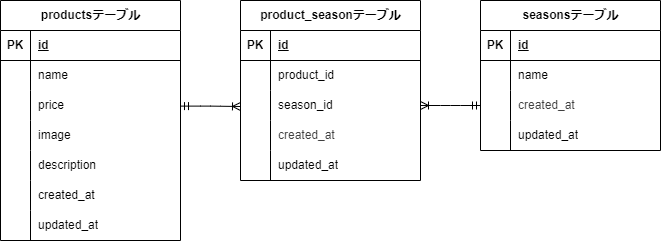

The diagram above was exported from draw.io. Its source (the exported page's mxGraphModel, read from the mxfile embedded in the PNG):
<mxGraphModel dx="785" dy="563" grid="1" gridSize="10" guides="1" tooltips="1" connect="0" arrows="1" fold="1" page="1" pageScale="1" pageWidth="827" pageHeight="1169" math="0" shadow="0">
  <root>
    <mxCell id="0" />
    <mxCell id="1" parent="0" />
    <mxCell id="2" value="&lt;span class=&quot;notion-enable-hover&quot; data-token-index=&quot;0&quot;&gt;productsテーブル&lt;/span&gt;" style="shape=table;startSize=30;container=1;collapsible=1;childLayout=tableLayout;fixedRows=1;rowLines=0;fontStyle=1;align=center;resizeLast=1;html=1;" parent="1" vertex="1">
      <mxGeometry x="80" y="210" width="180" height="240" as="geometry" />
    </mxCell>
    <mxCell id="3" value="" style="shape=tableRow;horizontal=0;startSize=0;swimlaneHead=0;swimlaneBody=0;fillColor=none;collapsible=0;dropTarget=0;points=[[0,0.5],[1,0.5]];portConstraint=eastwest;top=0;left=0;right=0;bottom=1;" parent="2" vertex="1">
      <mxGeometry y="30" width="180" height="30" as="geometry" />
    </mxCell>
    <mxCell id="4" value="PK" style="shape=partialRectangle;connectable=0;fillColor=none;top=0;left=0;bottom=0;right=0;fontStyle=1;overflow=hidden;whiteSpace=wrap;html=1;" parent="3" vertex="1">
      <mxGeometry width="30" height="30" as="geometry">
        <mxRectangle width="30" height="30" as="alternateBounds" />
      </mxGeometry>
    </mxCell>
    <mxCell id="5" value="id" style="shape=partialRectangle;connectable=0;fillColor=none;top=0;left=0;bottom=0;right=0;align=left;spacingLeft=6;fontStyle=5;overflow=hidden;whiteSpace=wrap;html=1;" parent="3" vertex="1">
      <mxGeometry x="30" width="150" height="30" as="geometry">
        <mxRectangle width="150" height="30" as="alternateBounds" />
      </mxGeometry>
    </mxCell>
    <mxCell id="6" value="" style="shape=tableRow;horizontal=0;startSize=0;swimlaneHead=0;swimlaneBody=0;fillColor=none;collapsible=0;dropTarget=0;points=[[0,0.5],[1,0.5]];portConstraint=eastwest;top=0;left=0;right=0;bottom=0;" parent="2" vertex="1">
      <mxGeometry y="60" width="180" height="30" as="geometry" />
    </mxCell>
    <mxCell id="7" value="" style="shape=partialRectangle;connectable=0;fillColor=none;top=0;left=0;bottom=0;right=0;editable=1;overflow=hidden;whiteSpace=wrap;html=1;" parent="6" vertex="1">
      <mxGeometry width="30" height="30" as="geometry">
        <mxRectangle width="30" height="30" as="alternateBounds" />
      </mxGeometry>
    </mxCell>
    <mxCell id="8" value="name" style="shape=partialRectangle;connectable=0;fillColor=none;top=0;left=0;bottom=0;right=0;align=left;spacingLeft=6;overflow=hidden;whiteSpace=wrap;html=1;" parent="6" vertex="1">
      <mxGeometry x="30" width="150" height="30" as="geometry">
        <mxRectangle width="150" height="30" as="alternateBounds" />
      </mxGeometry>
    </mxCell>
    <mxCell id="9" value="" style="shape=tableRow;horizontal=0;startSize=0;swimlaneHead=0;swimlaneBody=0;fillColor=none;collapsible=0;dropTarget=0;points=[[0,0.5],[1,0.5]];portConstraint=eastwest;top=0;left=0;right=0;bottom=0;" parent="2" vertex="1">
      <mxGeometry y="90" width="180" height="30" as="geometry" />
    </mxCell>
    <mxCell id="10" value="" style="shape=partialRectangle;connectable=0;fillColor=none;top=0;left=0;bottom=0;right=0;editable=1;overflow=hidden;whiteSpace=wrap;html=1;" parent="9" vertex="1">
      <mxGeometry width="30" height="30" as="geometry">
        <mxRectangle width="30" height="30" as="alternateBounds" />
      </mxGeometry>
    </mxCell>
    <mxCell id="11" value="price" style="shape=partialRectangle;connectable=0;fillColor=none;top=0;left=0;bottom=0;right=0;align=left;spacingLeft=6;overflow=hidden;whiteSpace=wrap;html=1;" parent="9" vertex="1">
      <mxGeometry x="30" width="150" height="30" as="geometry">
        <mxRectangle width="150" height="30" as="alternateBounds" />
      </mxGeometry>
    </mxCell>
    <mxCell id="12" value="" style="shape=tableRow;horizontal=0;startSize=0;swimlaneHead=0;swimlaneBody=0;fillColor=none;collapsible=0;dropTarget=0;points=[[0,0.5],[1,0.5]];portConstraint=eastwest;top=0;left=0;right=0;bottom=0;" parent="2" vertex="1">
      <mxGeometry y="120" width="180" height="30" as="geometry" />
    </mxCell>
    <mxCell id="13" value="" style="shape=partialRectangle;connectable=0;fillColor=none;top=0;left=0;bottom=0;right=0;editable=1;overflow=hidden;whiteSpace=wrap;html=1;" parent="12" vertex="1">
      <mxGeometry width="30" height="30" as="geometry">
        <mxRectangle width="30" height="30" as="alternateBounds" />
      </mxGeometry>
    </mxCell>
    <mxCell id="14" value="image" style="shape=partialRectangle;connectable=0;fillColor=none;top=0;left=0;bottom=0;right=0;align=left;spacingLeft=6;overflow=hidden;whiteSpace=wrap;html=1;" parent="12" vertex="1">
      <mxGeometry x="30" width="150" height="30" as="geometry">
        <mxRectangle width="150" height="30" as="alternateBounds" />
      </mxGeometry>
    </mxCell>
    <mxCell id="78" style="shape=tableRow;horizontal=0;startSize=0;swimlaneHead=0;swimlaneBody=0;fillColor=none;collapsible=0;dropTarget=0;points=[[0,0.5],[1,0.5]];portConstraint=eastwest;top=0;left=0;right=0;bottom=0;" parent="2" vertex="1">
      <mxGeometry y="150" width="180" height="30" as="geometry" />
    </mxCell>
    <mxCell id="79" style="shape=partialRectangle;connectable=0;fillColor=none;top=0;left=0;bottom=0;right=0;editable=1;overflow=hidden;whiteSpace=wrap;html=1;" parent="78" vertex="1">
      <mxGeometry width="30" height="30" as="geometry">
        <mxRectangle width="30" height="30" as="alternateBounds" />
      </mxGeometry>
    </mxCell>
    <mxCell id="80" value="description" style="shape=partialRectangle;connectable=0;fillColor=none;top=0;left=0;bottom=0;right=0;align=left;spacingLeft=6;overflow=hidden;whiteSpace=wrap;html=1;" parent="78" vertex="1">
      <mxGeometry x="30" width="150" height="30" as="geometry">
        <mxRectangle width="150" height="30" as="alternateBounds" />
      </mxGeometry>
    </mxCell>
    <mxCell id="75" style="shape=tableRow;horizontal=0;startSize=0;swimlaneHead=0;swimlaneBody=0;fillColor=none;collapsible=0;dropTarget=0;points=[[0,0.5],[1,0.5]];portConstraint=eastwest;top=0;left=0;right=0;bottom=0;" parent="2" vertex="1">
      <mxGeometry y="180" width="180" height="30" as="geometry" />
    </mxCell>
    <mxCell id="76" style="shape=partialRectangle;connectable=0;fillColor=none;top=0;left=0;bottom=0;right=0;editable=1;overflow=hidden;whiteSpace=wrap;html=1;" parent="75" vertex="1">
      <mxGeometry width="30" height="30" as="geometry">
        <mxRectangle width="30" height="30" as="alternateBounds" />
      </mxGeometry>
    </mxCell>
    <mxCell id="77" value="&lt;div&gt;created_at&lt;/div&gt;" style="shape=partialRectangle;connectable=0;fillColor=none;top=0;left=0;bottom=0;right=0;align=left;spacingLeft=6;overflow=hidden;whiteSpace=wrap;html=1;" parent="75" vertex="1">
      <mxGeometry x="30" width="150" height="30" as="geometry">
        <mxRectangle width="150" height="30" as="alternateBounds" />
      </mxGeometry>
    </mxCell>
    <mxCell id="87" style="shape=tableRow;horizontal=0;startSize=0;swimlaneHead=0;swimlaneBody=0;fillColor=none;collapsible=0;dropTarget=0;points=[[0,0.5],[1,0.5]];portConstraint=eastwest;top=0;left=0;right=0;bottom=0;" parent="2" vertex="1">
      <mxGeometry y="210" width="180" height="30" as="geometry" />
    </mxCell>
    <mxCell id="88" style="shape=partialRectangle;connectable=0;fillColor=none;top=0;left=0;bottom=0;right=0;editable=1;overflow=hidden;whiteSpace=wrap;html=1;" parent="87" vertex="1">
      <mxGeometry width="30" height="30" as="geometry">
        <mxRectangle width="30" height="30" as="alternateBounds" />
      </mxGeometry>
    </mxCell>
    <mxCell id="89" value="updated_at" style="shape=partialRectangle;connectable=0;fillColor=none;top=0;left=0;bottom=0;right=0;align=left;spacingLeft=6;overflow=hidden;whiteSpace=wrap;html=1;" parent="87" vertex="1">
      <mxGeometry x="30" width="150" height="30" as="geometry">
        <mxRectangle width="150" height="30" as="alternateBounds" />
      </mxGeometry>
    </mxCell>
    <mxCell id="28" value="&lt;span class=&quot;notion-enable-hover&quot; data-token-index=&quot;0&quot;&gt;product_seasonテーブル&lt;/span&gt;" style="shape=table;startSize=30;container=1;collapsible=1;childLayout=tableLayout;fixedRows=1;rowLines=0;fontStyle=1;align=center;resizeLast=1;html=1;" parent="1" vertex="1">
      <mxGeometry x="320" y="210" width="180" height="180" as="geometry" />
    </mxCell>
    <mxCell id="29" value="" style="shape=tableRow;horizontal=0;startSize=0;swimlaneHead=0;swimlaneBody=0;fillColor=none;collapsible=0;dropTarget=0;points=[[0,0.5],[1,0.5]];portConstraint=eastwest;top=0;left=0;right=0;bottom=1;" parent="28" vertex="1">
      <mxGeometry y="30" width="180" height="30" as="geometry" />
    </mxCell>
    <mxCell id="30" value="PK" style="shape=partialRectangle;connectable=0;fillColor=none;top=0;left=0;bottom=0;right=0;fontStyle=1;overflow=hidden;whiteSpace=wrap;html=1;" parent="29" vertex="1">
      <mxGeometry width="30" height="30" as="geometry">
        <mxRectangle width="30" height="30" as="alternateBounds" />
      </mxGeometry>
    </mxCell>
    <mxCell id="31" value="id" style="shape=partialRectangle;connectable=0;fillColor=none;top=0;left=0;bottom=0;right=0;align=left;spacingLeft=6;fontStyle=5;overflow=hidden;whiteSpace=wrap;html=1;" parent="29" vertex="1">
      <mxGeometry x="30" width="150" height="30" as="geometry">
        <mxRectangle width="150" height="30" as="alternateBounds" />
      </mxGeometry>
    </mxCell>
    <mxCell id="32" value="" style="shape=tableRow;horizontal=0;startSize=0;swimlaneHead=0;swimlaneBody=0;fillColor=none;collapsible=0;dropTarget=0;points=[[0,0.5],[1,0.5]];portConstraint=eastwest;top=0;left=0;right=0;bottom=0;" parent="28" vertex="1">
      <mxGeometry y="60" width="180" height="30" as="geometry" />
    </mxCell>
    <mxCell id="33" value="" style="shape=partialRectangle;connectable=0;fillColor=none;top=0;left=0;bottom=0;right=0;editable=1;overflow=hidden;whiteSpace=wrap;html=1;" parent="32" vertex="1">
      <mxGeometry width="30" height="30" as="geometry">
        <mxRectangle width="30" height="30" as="alternateBounds" />
      </mxGeometry>
    </mxCell>
    <mxCell id="34" value="product_id" style="shape=partialRectangle;connectable=0;fillColor=none;top=0;left=0;bottom=0;right=0;align=left;spacingLeft=6;overflow=hidden;whiteSpace=wrap;html=1;" parent="32" vertex="1">
      <mxGeometry x="30" width="150" height="30" as="geometry">
        <mxRectangle width="150" height="30" as="alternateBounds" />
      </mxGeometry>
    </mxCell>
    <mxCell id="35" value="" style="shape=tableRow;horizontal=0;startSize=0;swimlaneHead=0;swimlaneBody=0;fillColor=none;collapsible=0;dropTarget=0;points=[[0,0.5],[1,0.5]];portConstraint=eastwest;top=0;left=0;right=0;bottom=0;" parent="28" vertex="1">
      <mxGeometry y="90" width="180" height="30" as="geometry" />
    </mxCell>
    <mxCell id="36" value="" style="shape=partialRectangle;connectable=0;fillColor=none;top=0;left=0;bottom=0;right=0;editable=1;overflow=hidden;whiteSpace=wrap;html=1;" parent="35" vertex="1">
      <mxGeometry width="30" height="30" as="geometry">
        <mxRectangle width="30" height="30" as="alternateBounds" />
      </mxGeometry>
    </mxCell>
    <mxCell id="37" value="season_id" style="shape=partialRectangle;connectable=0;fillColor=none;top=0;left=0;bottom=0;right=0;align=left;spacingLeft=6;overflow=hidden;whiteSpace=wrap;html=1;" parent="35" vertex="1">
      <mxGeometry x="30" width="150" height="30" as="geometry">
        <mxRectangle width="150" height="30" as="alternateBounds" />
      </mxGeometry>
    </mxCell>
    <mxCell id="38" value="" style="shape=tableRow;horizontal=0;startSize=0;swimlaneHead=0;swimlaneBody=0;fillColor=none;collapsible=0;dropTarget=0;points=[[0,0.5],[1,0.5]];portConstraint=eastwest;top=0;left=0;right=0;bottom=0;" parent="28" vertex="1">
      <mxGeometry y="120" width="180" height="30" as="geometry" />
    </mxCell>
    <mxCell id="39" value="" style="shape=partialRectangle;connectable=0;fillColor=none;top=0;left=0;bottom=0;right=0;editable=1;overflow=hidden;whiteSpace=wrap;html=1;" parent="38" vertex="1">
      <mxGeometry width="30" height="30" as="geometry">
        <mxRectangle width="30" height="30" as="alternateBounds" />
      </mxGeometry>
    </mxCell>
    <mxCell id="40" value="&lt;span style=&quot;color: rgb(63, 63, 63);&quot;&gt;created_at&lt;/span&gt;" style="shape=partialRectangle;connectable=0;fillColor=none;top=0;left=0;bottom=0;right=0;align=left;spacingLeft=6;overflow=hidden;whiteSpace=wrap;html=1;" parent="38" vertex="1">
      <mxGeometry x="30" width="150" height="30" as="geometry">
        <mxRectangle width="150" height="30" as="alternateBounds" />
      </mxGeometry>
    </mxCell>
    <mxCell id="81" value="" style="shape=tableRow;horizontal=0;startSize=0;swimlaneHead=0;swimlaneBody=0;fillColor=none;collapsible=0;dropTarget=0;points=[[0,0.5],[1,0.5]];portConstraint=eastwest;top=0;left=0;right=0;bottom=0;" parent="28" vertex="1">
      <mxGeometry y="150" width="180" height="30" as="geometry" />
    </mxCell>
    <mxCell id="82" value="" style="shape=partialRectangle;connectable=0;fillColor=none;top=0;left=0;bottom=0;right=0;editable=1;overflow=hidden;whiteSpace=wrap;html=1;" parent="81" vertex="1">
      <mxGeometry width="30" height="30" as="geometry">
        <mxRectangle width="30" height="30" as="alternateBounds" />
      </mxGeometry>
    </mxCell>
    <mxCell id="83" value="&lt;span style=&quot;color: rgb(0, 0, 0);&quot;&gt;updated_at&lt;/span&gt;" style="shape=partialRectangle;connectable=0;fillColor=none;top=0;left=0;bottom=0;right=0;align=left;spacingLeft=6;overflow=hidden;whiteSpace=wrap;html=1;" parent="81" vertex="1">
      <mxGeometry x="30" width="150" height="30" as="geometry">
        <mxRectangle width="150" height="30" as="alternateBounds" />
      </mxGeometry>
    </mxCell>
    <mxCell id="41" value="&lt;span class=&quot;notion-enable-hover&quot; data-token-index=&quot;0&quot;&gt;seasonsテーブル&lt;/span&gt;" style="shape=table;startSize=30;container=1;collapsible=1;childLayout=tableLayout;fixedRows=1;rowLines=0;fontStyle=1;align=center;resizeLast=1;html=1;" parent="1" vertex="1">
      <mxGeometry x="560" y="210" width="180" height="150" as="geometry" />
    </mxCell>
    <mxCell id="42" value="" style="shape=tableRow;horizontal=0;startSize=0;swimlaneHead=0;swimlaneBody=0;fillColor=none;collapsible=0;dropTarget=0;points=[[0,0.5],[1,0.5]];portConstraint=eastwest;top=0;left=0;right=0;bottom=1;" parent="41" vertex="1">
      <mxGeometry y="30" width="180" height="30" as="geometry" />
    </mxCell>
    <mxCell id="43" value="PK" style="shape=partialRectangle;connectable=0;fillColor=none;top=0;left=0;bottom=0;right=0;fontStyle=1;overflow=hidden;whiteSpace=wrap;html=1;" parent="42" vertex="1">
      <mxGeometry width="30" height="30" as="geometry">
        <mxRectangle width="30" height="30" as="alternateBounds" />
      </mxGeometry>
    </mxCell>
    <mxCell id="44" value="id" style="shape=partialRectangle;connectable=0;fillColor=none;top=0;left=0;bottom=0;right=0;align=left;spacingLeft=6;fontStyle=5;overflow=hidden;whiteSpace=wrap;html=1;" parent="42" vertex="1">
      <mxGeometry x="30" width="150" height="30" as="geometry">
        <mxRectangle width="150" height="30" as="alternateBounds" />
      </mxGeometry>
    </mxCell>
    <mxCell id="45" value="" style="shape=tableRow;horizontal=0;startSize=0;swimlaneHead=0;swimlaneBody=0;fillColor=none;collapsible=0;dropTarget=0;points=[[0,0.5],[1,0.5]];portConstraint=eastwest;top=0;left=0;right=0;bottom=0;" parent="41" vertex="1">
      <mxGeometry y="60" width="180" height="30" as="geometry" />
    </mxCell>
    <mxCell id="46" value="" style="shape=partialRectangle;connectable=0;fillColor=none;top=0;left=0;bottom=0;right=0;editable=1;overflow=hidden;whiteSpace=wrap;html=1;" parent="45" vertex="1">
      <mxGeometry width="30" height="30" as="geometry">
        <mxRectangle width="30" height="30" as="alternateBounds" />
      </mxGeometry>
    </mxCell>
    <mxCell id="47" value="name" style="shape=partialRectangle;connectable=0;fillColor=none;top=0;left=0;bottom=0;right=0;align=left;spacingLeft=6;overflow=hidden;whiteSpace=wrap;html=1;" parent="45" vertex="1">
      <mxGeometry x="30" width="150" height="30" as="geometry">
        <mxRectangle width="150" height="30" as="alternateBounds" />
      </mxGeometry>
    </mxCell>
    <mxCell id="48" value="" style="shape=tableRow;horizontal=0;startSize=0;swimlaneHead=0;swimlaneBody=0;fillColor=none;collapsible=0;dropTarget=0;points=[[0,0.5],[1,0.5]];portConstraint=eastwest;top=0;left=0;right=0;bottom=0;" parent="41" vertex="1">
      <mxGeometry y="90" width="180" height="30" as="geometry" />
    </mxCell>
    <mxCell id="49" value="" style="shape=partialRectangle;connectable=0;fillColor=none;top=0;left=0;bottom=0;right=0;editable=1;overflow=hidden;whiteSpace=wrap;html=1;" parent="48" vertex="1">
      <mxGeometry width="30" height="30" as="geometry">
        <mxRectangle width="30" height="30" as="alternateBounds" />
      </mxGeometry>
    </mxCell>
    <mxCell id="50" value="&lt;span style=&quot;color: rgb(63, 63, 63);&quot;&gt;created_at&lt;/span&gt;" style="shape=partialRectangle;connectable=0;fillColor=none;top=0;left=0;bottom=0;right=0;align=left;spacingLeft=6;overflow=hidden;whiteSpace=wrap;html=1;" parent="48" vertex="1">
      <mxGeometry x="30" width="150" height="30" as="geometry">
        <mxRectangle width="150" height="30" as="alternateBounds" />
      </mxGeometry>
    </mxCell>
    <mxCell id="90" value="" style="shape=tableRow;horizontal=0;startSize=0;swimlaneHead=0;swimlaneBody=0;fillColor=none;collapsible=0;dropTarget=0;points=[[0,0.5],[1,0.5]];portConstraint=eastwest;top=0;left=0;right=0;bottom=0;" parent="41" vertex="1">
      <mxGeometry y="120" width="180" height="30" as="geometry" />
    </mxCell>
    <mxCell id="91" value="" style="shape=partialRectangle;connectable=0;fillColor=none;top=0;left=0;bottom=0;right=0;editable=1;overflow=hidden;whiteSpace=wrap;html=1;" parent="90" vertex="1">
      <mxGeometry width="30" height="30" as="geometry">
        <mxRectangle width="30" height="30" as="alternateBounds" />
      </mxGeometry>
    </mxCell>
    <mxCell id="92" value="&lt;span style=&quot;color: rgb(0, 0, 0);&quot;&gt;updated_at&lt;/span&gt;" style="shape=partialRectangle;connectable=0;fillColor=none;top=0;left=0;bottom=0;right=0;align=left;spacingLeft=6;overflow=hidden;whiteSpace=wrap;html=1;" parent="90" vertex="1">
      <mxGeometry x="30" width="150" height="30" as="geometry">
        <mxRectangle width="150" height="30" as="alternateBounds" />
      </mxGeometry>
    </mxCell>
    <mxCell id="96" value="" style="edgeStyle=entityRelationEdgeStyle;fontSize=12;html=1;endArrow=ERoneToMany;startArrow=ERmandOne;exitX=1.011;exitY=0.667;exitDx=0;exitDy=0;exitPerimeter=0;" edge="1" parent="1">
      <mxGeometry width="100" height="100" relative="1" as="geometry">
        <mxPoint x="260" y="315.61" as="sourcePoint" />
        <mxPoint x="320" y="316" as="targetPoint" />
        <Array as="points">
          <mxPoint x="300" y="390" />
          <mxPoint x="290" y="310" />
          <mxPoint x="290" y="290" />
        </Array>
      </mxGeometry>
    </mxCell>
    <mxCell id="97" value="" style="edgeStyle=entityRelationEdgeStyle;fontSize=12;html=1;endArrow=ERoneToMany;startArrow=ERmandOne;" edge="1" parent="1" source="48" target="35">
      <mxGeometry width="100" height="100" relative="1" as="geometry">
        <mxPoint x="530" y="275" as="sourcePoint" />
        <mxPoint x="470" y="270" as="targetPoint" />
      </mxGeometry>
    </mxCell>
  </root>
</mxGraphModel>